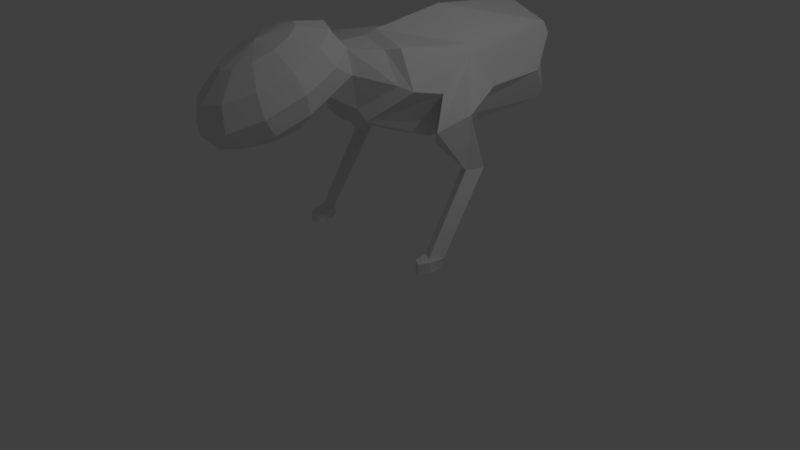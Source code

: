 # Source: squirrel.blend  (saved by Blender 2.77.0; exported with 4.5.12 LTS)
import bpy
from mathutils import Matrix  # noqa: F401  (used for matrix-valued properties, if any)

bpy.ops.wm.read_factory_settings(use_empty=True)
scene = bpy.context.scene
scene.name = 'Scene'

# ---- collections
col_collection_1 = bpy.data.collections.new('Collection 1'); scene.collection.children.link(col_collection_1)

# ---- world
world_world = bpy.data.worlds.new('World'); scene.world = world_world
world_world.color = (0.05088, 0.05088, 0.05088)
world_world.use_sun_shadow = False
world_world.sun_shadow_jitter_overblur = 0.0
world_world.cycles.sampling_method = 'MANUAL'

# ---- cameras
cam_camera = bpy.data.cameras.new('Camera')
cam_camera.clip_end = 100.0
cam_camera.lens = 35.0
cam_camera.sensor_width = 32.0
cam_camera.sensor_height = 18.0
cam_camera.ortho_scale = 7.314
cam_camera.dof.focus_distance = 0.0
cam_camera.dof.aperture_fstop = 128.0

# ---- lights
light_lamp = bpy.data.lights.new('Lamp', 'POINT')
light_lamp.transmission_factor = 0.0
light_lamp.cutoff_distance = 30.0
light_lamp.energy = 100.0
light_lamp.shadow_buffer_clip_start = 1.001
light_lamp.shadow_soft_size = 0.1
light_lamp.shadow_maximum_resolution = 0.006
light_lamp.use_absolute_resolution = True

# ---- meshes
me_sphere = bpy.data.meshes.new('Sphere')
me_sphere.from_pydata([(0.0, -1.034, 3.178), (0.0, -0.6224, 3.117), (0.0, -0.4301, 2.855), (0.0, 0.1134, 2.891), (0.0, -0.7249, 2.275), (0.0, -1.529, 3.076), (0.1211, -1.097, 3.156), (0.2313, -0.7315, 3.077), (0.2579, -0.5325, 2.838), (0.3348, -0.5278, 2.551), (0.1183, -0.7414, 2.321), (0.2313, -1.269, 3.093), (0.4223, -1.029, 2.969), (0.4921, -0.8733, 2.736), (0.4223, -0.8432, 2.458), (0.2313, -0.9471, 2.208), (0.2717, -1.504, 3.007), (0.4921, -1.436, 2.82), (0.5728, -1.343, 2.565), (0.4921, -1.25, 2.309), (0.2717, -1.182, 2.122), (0.0, -1.157, 2.054), (0.2313, -1.739, 2.922), (0.4223, -1.843, 2.672), (0.4921, -1.813, 2.394), (0.4223, -1.657, 2.161), (0.2313, -1.417, 2.037), (0.1211, -1.911, 2.859), (0.2313, -2.141, 2.564), (0.2717, -2.157, 2.269), (0.2313, -1.955, 2.053), (0.1211, -1.589, 1.974), (0.0, -1.974, 2.836), (0.0, -2.25, 2.524), (0.0, -2.283, 2.223), (0.0, -2.064, 2.013), (0.0, -1.652, 1.951), (0.0, -0.03932, 2.844), (0.0, 2.516, 2.882), (0.0, -0.4519, 2.102), (0.4355, -0.1424, 2.776), (0.6401, -0.1308, 2.404), (0.2562, -0.4072, 2.114), (0.6697, 0.9789, 2.68), (0.0, -0.4139, 1.924), (0.5818, -0.02656, 2.802), (0.768, -0.01262, 2.337), (0.36, -0.356, 1.978), (0.0, 2.761, 2.373), (0.0, 2.528, 1.643), (0.7107, 2.314, 2.726), (0.62, 2.392, 1.687), (0.4461, 0.5639, 1.588), (0.0, 1.154, 3.025), (0.0, 0.5226, 1.532), (0.5962, 0.6773, 1.795), (0.8311, 1.269, 2.138), (0.7108, 0.9559, 2.563), (0.8026, 0.4204, 2.226), (0.7134, 0.3828, 1.626), (0.8844, 0.7992, 1.796), (1.097, 0.5787, 2.007), (0.9285, 0.2021, 1.84), (0.8609, 0.6981, 1.26), (0.9778, 0.9034, 1.281), (1.123, 0.7947, 1.306), (1.008, 0.6091, 1.286), (0.8834, 0.05792, 0.3234), (0.9909, 0.1969, 0.3234), (1.116, 0.1422, 0.3234), (1.014, -0.01979, 0.3234), (1.012, -0.00165, 0.1812), (0.9108, 0.05841, 0.1812), (0.9909, 0.1969, 0.1812), (1.091, 0.1236, 0.1812), (1.012, -0.1935, 0.3234), (0.9108, -0.1334, 0.3234), (1.091, -0.06825, 0.3234), (1.012, -0.1935, 0.1812), (0.9108, -0.1334, 0.1812), (1.091, -0.06825, 0.1812), (0.8396, 2.09, 2.165), (0.6696, 2.421, 1.796), (0.437, 2.638, 2.273), (0.7479, 2.372, 2.574)], [], [(21, 4, 10), (9, 10, 42, 41), (1, 0, 6, 7), (8, 9, 41, 40), (2, 1, 7, 8), (0, 5, 6), (21, 10, 15), (9, 8, 13, 14), (7, 6, 11, 12), (10, 9, 14, 15), (8, 7, 12, 13), (6, 5, 11), (14, 13, 18, 19), (12, 11, 16, 17), (15, 14, 19, 20), (13, 12, 17, 18), (11, 5, 16), (21, 15, 20), (17, 16, 22, 23), (20, 19, 25, 26), (18, 17, 23, 24), (16, 5, 22), (21, 20, 26), (19, 18, 24, 25), (26, 25, 30, 31), (24, 23, 28, 29), (22, 5, 27), (21, 26, 31), (25, 24, 29, 30), (23, 22, 27, 28), (31, 30, 35, 36), (29, 28, 33, 34), (27, 5, 32), (21, 31, 36), (30, 29, 34, 35), (28, 27, 32, 33), (42, 39, 44, 47), (37, 40, 45, 3), (2, 8, 40, 37), (10, 4, 39, 42), (53, 43, 50, 38), (40, 41, 46, 45), (41, 42, 47, 46), (56, 55, 52, 51, 82, 81), (48, 38, 50, 84, 83), (52, 54, 49, 51), (45, 46, 58, 57, 43), (47, 44, 54, 52), (49, 48, 83, 82, 51), (3, 45, 43, 53), (56, 57, 61, 60), (46, 47, 52, 55, 58), (61, 62, 66, 65), (58, 55, 59, 62), (57, 58, 62, 61), (55, 56, 60, 59), (64, 65, 69, 68), (59, 60, 64, 63), (60, 61, 65, 64), (62, 59, 63, 66), (71, 74, 80, 78), (66, 63, 67, 70), (65, 66, 70, 69), (63, 64, 68, 67), (72, 73, 74, 71), (70, 67, 76, 75), (67, 68, 73, 72), (68, 69, 74, 73), (75, 76, 79, 78), (77, 75, 78, 80), (74, 69, 77, 80), (69, 70, 75, 77), (67, 72, 79, 76), (72, 71, 78, 79), (81, 82, 83, 84), (43, 57, 56, 81, 84, 50)])
me_sphere.use_remesh_preserve_volume = False
me_sphere.use_remesh_preserve_attributes = False
me_sphere.use_mirror_vertex_groups = False
me_sphere.update()

# ---- objects
ob_sphere = bpy.data.objects.new('Sphere', me_sphere)
ob_lamp = bpy.data.objects.new('Lamp', light_lamp)
ob_camera = bpy.data.objects.new('Camera', cam_camera)

# ---- transforms, parenting, visibility, modifiers, constraints
ob_sphere.location = (0.0, 0.0, 0.0)
ob_sphere.lineart.crease_threshold = 0.0
_m = ob_sphere.modifiers.new('Mirror', 'MIRROR')
ob_lamp.location = (4.076, 1.005, 5.904)
ob_lamp.rotation_euler = (0.6503, 0.05522, 1.866)
ob_lamp.lock_rotations_4d = False
ob_lamp.empty_display_type = 'ARROWS'
ob_lamp.color = (0.0, 0.0, 0.0, 0.0)
ob_lamp.lineart.crease_threshold = 0.0
ob_camera.location = (7.481, -6.508, 5.344)
ob_camera.rotation_euler = (1.109, 0.01082, 0.8149)
ob_camera.lock_rotations_4d = False
ob_camera.empty_display_type = 'ARROWS'
ob_camera.color = (0.0, 0.0, 0.0, 0.0)
ob_camera.display_type = 'WIRE'
ob_camera.lineart.crease_threshold = 0.0

# ---- collection membership
col_collection_1.objects.link(ob_sphere)
col_collection_1.objects.link(ob_lamp)
col_collection_1.objects.link(ob_camera)

# ---- scene / render settings (as saved in the file)
scene.camera = ob_camera
scene.frame_start = 1; scene.frame_end = 250; scene.frame_set(1)
scene.render.engine = 'BLENDER_EEVEE_NEXT'
scene.render.resolution_percentage = 50
scene.render.dither_intensity = 0.0
scene.cycles.use_denoising = False
scene.cycles.samples = 128
scene.cycles.sampling_pattern = 'TABULATED_SOBOL'
scene.cycles.light_sampling_threshold = 0.0
scene.cycles.use_adaptive_sampling = False
scene.cycles.use_light_tree = False
scene.cycles.blur_glossy = 0.0
scene.cycles.sample_clamp_indirect = 0.0
scene.view_settings.view_transform = 'Standard'
bpy.context.view_layer.update()
